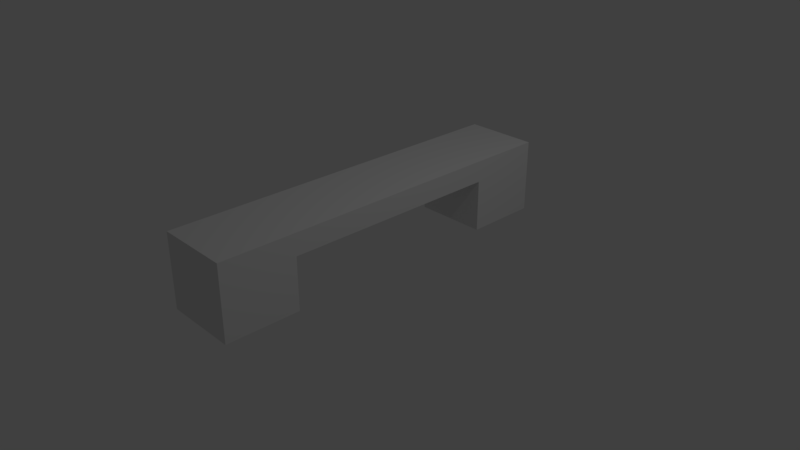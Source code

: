 # Source: BeltMachineBase.blend  (saved by Blender 2.79.0; exported with 4.5.12 LTS)
import bpy
from mathutils import Matrix  # noqa: F401  (used for matrix-valued properties, if any)

bpy.ops.wm.read_factory_settings(use_empty=True)
scene = bpy.context.scene
scene.name = 'Scene'

# ---- collections
col_collection_1 = bpy.data.collections.new('Collection 1'); scene.collection.children.link(col_collection_1)

# ---- materials (node trees are filled in below, after node groups)
mat_material = bpy.data.materials.new('Material')
mat_material.alpha_threshold = 0.0
mat_material.use_transparent_shadow = False
mat_material.roughness = 0.5
mat_material.line_color = (0.0, 0.0, 0.0, 1.0)

# ---- material node trees

# ---- world
world_world = bpy.data.worlds.new('World'); scene.world = world_world
world_world.color = (0.05088, 0.05088, 0.05088)
world_world.use_sun_shadow = False
world_world.sun_shadow_jitter_overblur = 0.0
world_world.cycles.sampling_method = 'MANUAL'

# ---- cameras
cam_camera = bpy.data.cameras.new('Camera')
cam_camera.clip_end = 100.0
cam_camera.lens = 35.0
cam_camera.sensor_width = 32.0
cam_camera.sensor_height = 18.0
cam_camera.ortho_scale = 7.314
cam_camera.dof.focus_distance = 0.0
cam_camera.dof.aperture_fstop = 128.0

# ---- lights
light_lamp = bpy.data.lights.new('Lamp', 'POINT')
light_lamp.transmission_factor = 0.0
light_lamp.cutoff_distance = 30.0
light_lamp.energy = 100.0
light_lamp.shadow_buffer_clip_start = 1.001
light_lamp.shadow_soft_size = 0.1
light_lamp.shadow_maximum_resolution = 0.006
light_lamp.use_absolute_resolution = True

# ---- meshes
me_cube = bpy.data.meshes.new('Cube')
me_cube.from_pydata([(1.0, 1.0, -1.0), (1.0, -1.0, -1.0), (-1.0, -1.0, -1.0), (-1.0, 1.0, -1.0), (1.0, 1.0, 1.0), (1.0, -1.0, 1.0), (-1.0, -1.0, 1.0), (-1.0, 1.0, 1.0), (1.0, 0.6, -1.0), (1.0, 0.6, 0.4158), (1.0, -0.6, 0.4158), (1.0, -0.6002, -1.0), (-1.0, -0.6002, -1.0), (-1.0, -0.6, 0.4158), (-1.0, 0.6, 0.4158), (-1.0, 0.6, -1.0), (1.0, 0.6, 1.0), (1.0, -0.6, 1.0), (-1.0, -0.6, 1.0), (-1.0, 0.6, 1.0)], [], [(11, 1, 2, 12), (17, 18, 6, 5), (11, 17, 5, 1), (1, 5, 6, 2), (15, 19, 7, 3), (4, 0, 3, 7), (2, 6, 18, 12), (12, 18, 13), (13, 18, 19, 14), (14, 19, 15), (0, 4, 16, 8), (8, 16, 9), (9, 16, 17, 10), (10, 17, 11), (4, 7, 19, 16), (16, 19, 18, 17), (0, 8, 15, 3), (8, 9, 14, 15), (9, 10, 13, 14), (10, 11, 12, 13)])
me_cube.materials.append(mat_material)
me_cube.use_remesh_preserve_volume = False
me_cube.use_remesh_preserve_attributes = False
me_cube.use_mirror_vertex_groups = False
me_cube.update()

# ---- objects
ob_cube = bpy.data.objects.new('Cube', me_cube)
ob_lamp = bpy.data.objects.new('Lamp', light_lamp)
ob_camera = bpy.data.objects.new('Camera', cam_camera)

# ---- transforms, parenting, visibility, modifiers, constraints
ob_cube.location = (0.0, 0.0, 0.5091)
ob_cube.scale = (0.5, 2.5, 0.5)
ob_cube.lock_rotations_4d = False
ob_cube.empty_display_type = 'ARROWS'
ob_cube.lineart.crease_threshold = 0.0
ob_lamp.location = (4.076, 1.005, 5.904)
ob_lamp.rotation_euler = (0.6503, 0.05522, 1.866)
ob_lamp.lock_rotations_4d = False
ob_lamp.empty_display_type = 'ARROWS'
ob_lamp.color = (0.0, 0.0, 0.0, 0.0)
ob_lamp.lineart.crease_threshold = 0.0
ob_camera.location = (7.481, -6.508, 5.344)
ob_camera.rotation_euler = (1.109, 0.0, 0.8149)
ob_camera.lock_rotations_4d = False
ob_camera.empty_display_type = 'ARROWS'
ob_camera.color = (0.0, 0.0, 0.0, 0.0)
ob_camera.display_type = 'WIRE'
ob_camera.lineart.crease_threshold = 0.0

# ---- collection membership
col_collection_1.objects.link(ob_cube)
col_collection_1.objects.link(ob_lamp)
col_collection_1.objects.link(ob_camera)

# ---- scene / render settings (as saved in the file)
scene.camera = ob_camera
scene.frame_start = 1; scene.frame_end = 250; scene.frame_set(1)
scene.render.engine = 'BLENDER_EEVEE_NEXT'
scene.render.resolution_percentage = 50
scene.render.dither_intensity = 0.0
scene.cycles.use_denoising = False
scene.cycles.samples = 128
scene.cycles.sampling_pattern = 'TABULATED_SOBOL'
scene.cycles.use_adaptive_sampling = False
scene.cycles.use_light_tree = False
scene.cycles.blur_glossy = 0.0
scene.cycles.sample_clamp_indirect = 0.0
scene.view_settings.view_transform = 'Standard'
bpy.context.view_layer.update()
